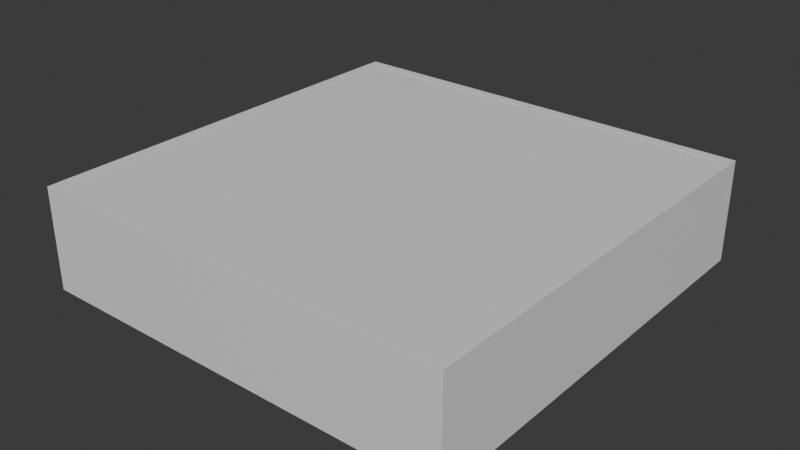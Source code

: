 # Source: map.blend  (saved by Blender 4.1.24; exported with 4.5.12 LTS)
import bpy
from mathutils import Matrix  # noqa: F401  (used for matrix-valued properties, if any)

bpy.ops.wm.read_factory_settings(use_empty=True)
scene = bpy.context.scene
scene.name = 'Scene'

# ---- materials (node trees are filled in below, after node groups)
mat_material_001 = bpy.data.materials.new('Material.001')
mat_material_001.use_transparent_shadow = False

# ---- material node trees
mat_material_001.use_nodes = True; mat_material_001.node_tree.nodes.clear()
_N = mat_material_001.node_tree.nodes; _L = mat_material_001.node_tree.links
n0 = _N.new('ShaderNodeBsdfPrincipled'); n0.name = 'Principled BSDF'; n0.location = (10, 300)
n1 = _N.new('ShaderNodeOutputMaterial'); n1.name = 'Material Output'; n1.location = (300, 300)
_L.new(n0.outputs[0], n1.inputs[0])
n1.is_active_output = True

# ---- world
world_world = bpy.data.worlds.new('World'); scene.world = world_world
world_world.use_nodes = True; world_world.node_tree.nodes.clear()
_N = world_world.node_tree.nodes; _L = world_world.node_tree.links
n0 = _N.new('ShaderNodeOutputWorld'); n0.name = 'World Output'; n0.location = (300, 300)
n1 = _N.new('ShaderNodeBackground'); n1.name = 'Background'; n1.location = (10, 300)
n1.inputs[0].default_value = (0.05088, 0.05088, 0.05088, 1.0)
_L.new(n1.outputs[0], n0.inputs[0])
n0.is_active_output = True
world_world.color = (0.05088, 0.05088, 0.05088)
world_world.use_sun_shadow = False
world_world.sun_shadow_jitter_overblur = 0.0

# ---- meshes
me_plane = bpy.data.meshes.new('Plane')
me_plane.from_pydata([(-0.5256, 0.4993, 0.2257), (-0.5256, 0.4993, -0.02432), (-0.5256, -0.5003, 0.2257), (-0.5256, -0.5003, -0.02432), (-0.5001, -0.5002, -0.02451), (-0.5001, -0.5002, -0.0008434), (-0.5001, 0.4998, -0.02451), (-0.5001, 0.4998, -0.0008434), (0.4999, -0.5002, -0.02451), (0.4999, -0.5002, -0.0008434), (0.4999, 0.4998, -0.02451), (0.4999, 0.4998, -0.0008434), (-0.5006, -0.5003, -0.02432), (-0.5006, -0.5003, 0.2257), (-0.5006, 0.4993, -0.02432), (-0.5006, 0.4993, 0.2257), (0.5, 0.4993, 0.2257), (0.5, 0.4993, -0.02432), (0.5, -0.5003, 0.2257), (0.5, -0.5003, -0.02432), (0.525, -0.5003, -0.02432), (0.525, -0.5003, 0.2257), (0.525, 0.4993, -0.02432), (0.525, 0.4993, 0.2257), (-0.525, -0.5253, 0.2257), (-0.525, -0.5253, -0.02432), (0.5251, -0.5253, 0.2257), (0.5251, -0.5253, -0.02432), (0.5251, -0.5003, -0.02432), (0.5251, -0.5003, 0.2257), (-0.525, -0.5003, -0.02432), (-0.525, -0.5003, 0.2257), (-0.525, 0.5245, 0.2257), (-0.525, 0.5245, -0.02432), (0.5251, 0.5245, 0.2257), (0.5251, 0.5245, -0.02432), (0.5251, 0.4995, -0.02432), (0.5251, 0.4995, 0.2257), (-0.525, 0.4995, -0.02432), (-0.525, 0.4995, 0.2257), (-0.5001, -0.5002, 0.2014), (-0.5001, -0.5002, 0.225), (-0.5001, 0.4998, 0.2014), (-0.5001, 0.4998, 0.225), (0.4999, -0.5002, 0.2014), (0.4999, -0.5002, 0.225), (0.4999, 0.4998, 0.2014), (0.4999, 0.4998, 0.225)], [], [(3, 2, 0, 1), (4, 5, 7, 6), (6, 7, 11, 10), (10, 11, 9, 8), (8, 9, 5, 4), (6, 10, 8, 4), (11, 7, 5, 9), (1, 0, 15, 14), (14, 15, 13, 12), (12, 13, 2, 3), (1, 14, 12, 3), (15, 0, 2, 13), (19, 18, 16, 17), (17, 16, 23, 22), (22, 23, 21, 20), (20, 21, 18, 19), (17, 22, 20, 19), (23, 16, 18, 21), (27, 26, 24, 25), (25, 24, 31, 30), (30, 31, 29, 28), (28, 29, 26, 27), (25, 30, 28, 27), (31, 24, 26, 29), (32, 39, 37, 34), (38, 33, 35, 36), (35, 34, 37, 36), (33, 32, 34, 35), (38, 39, 32, 33), (36, 37, 39, 38), (40, 41, 43, 42), (42, 43, 47, 46), (46, 47, 45, 44), (44, 45, 41, 40), (42, 46, 44, 40), (47, 43, 41, 45)])
_uv = me_plane.uv_layers.new(name='UVMap')
_uv.uv.foreach_set('vector', [0.375, 0.0, 0.625, 0.0, 0.625, 0.25, 0.375, 0.25, 0.375, 0.0, 0.625, 0.0, 0.625, 0.25, 0.375, 0.25, 0.375, 0.25, 0.625, 0.25, 0.625, 0.5, 0.375, 0.5, 0.375, 0.5, 0.625, 0.5, 0.625, 0.75, 0.375, 0.75, 0.375, 0.75, 0.625, 0.75, 0.625, 1.0, 0.375, 1.0, 0.125, 0.5, 0.375, 0.5, 0.375, 0.75, 0.125, 0.75, 0.625, 0.5, 0.875, 0.5, 0.875, 0.75, 0.625, 0.75, 0.375, 0.25, 0.625, 0.25, 0.625, 0.5, 0.375, 0.5, 0.375, 0.5, 0.625, 0.5, 0.625, 0.75, 0.375, 0.75, 0.375, 0.75, 0.625, 0.75, 0.625, 1.0, 0.375, 1.0, 0.125, 0.5, 0.375, 0.5, 0.375, 0.75, 0.125, 0.75, 0.625, 0.5, 0.875, 0.5, 0.875, 0.75, 0.625, 0.75, 0.375, 0.0, 0.625, 0.0, 0.625, 0.25, 0.375, 0.25, 0.375, 0.25, 0.625, 0.25, 0.625, 0.5, 0.375, 0.5, 0.375, 0.5, 0.625, 0.5, 0.625, 0.75, 0.375, 0.75, 0.375, 0.75, 0.625, 0.75, 0.625, 1.0, 0.375, 1.0, 0.125, 0.5, 0.375, 0.5, 0.375, 0.75, 0.125, 0.75, 0.625, 0.5, 0.875, 0.5, 0.875, 0.75, 0.625, 0.75, 0.375, 0.0, 0.625, 0.0, 0.625, 0.25, 0.375, 0.25, 0.375, 0.25, 0.625, 0.25, 0.625, 0.5, 0.375, 0.5, 0.375, 0.5, 0.625, 0.5, 0.625, 0.75, 0.375, 0.75, 0.375, 0.75, 0.625, 0.75, 0.625, 1.0, 0.375, 1.0, 0.125, 0.5, 0.375, 0.5, 0.375, 0.75, 0.125, 0.75, 0.625, 0.5, 0.875, 0.5, 0.875, 0.75, 0.625, 0.75, 0.625, 0.5, 0.875, 0.5, 0.875, 0.75, 0.625, 0.75, 0.125, 0.5, 0.375, 0.5, 0.375, 0.75, 0.125, 0.75, 0.375, 0.75, 0.625, 0.75, 0.625, 1.0, 0.375, 1.0, 0.375, 0.5, 0.625, 0.5, 0.625, 0.75, 0.375, 0.75, 0.375, 0.25, 0.625, 0.25, 0.625, 0.5, 0.375, 0.5, 0.375, 0.0, 0.625, 0.0, 0.625, 0.25, 0.375, 0.25, 0.375, 0.0, 0.625, 0.0, 0.625, 0.25, 0.375, 0.25, 0.375, 0.25, 0.625, 0.25, 0.625, 0.5, 0.375, 0.5, 0.375, 0.5, 0.625, 0.5, 0.625, 0.75, 0.375, 0.75, 0.375, 0.75, 0.625, 0.75, 0.625, 1.0, 0.375, 1.0, 0.125, 0.5, 0.375, 0.5, 0.375, 0.75, 0.125, 0.75, 0.625, 0.5, 0.875, 0.5, 0.875, 0.75, 0.625, 0.75])
me_plane.materials.append(mat_material_001)
me_plane.update()

# ---- objects
ob_plane = bpy.data.objects.new('Plane', me_plane)

# ---- transforms, parenting, visibility, modifiers, constraints
ob_plane.location = (0.0, 0.0, 0.0)
ob_plane.scale = (20.0, 20.0, 20.0)

# ---- collection membership
scene.collection.objects.link(ob_plane)

# ---- scene / render settings (as saved in the file)
scene.frame_start = 1; scene.frame_end = 250; scene.frame_set(1)
scene.render.engine = 'BLENDER_EEVEE_NEXT'
scene.cycles.sampling_pattern = 'TABULATED_SOBOL'
scene.eevee.ray_tracing_options.trace_max_roughness = 0.0
bpy.context.view_layer.update()

# ---- added for rendering (the .blend has no active camera and no usable light): camera, sun
cam_auto = bpy.data.cameras.new('AutoCamera')
cam_auto.lens = 50.0
cam_auto.sensor_width = 36.0
cam_auto.clip_end = 1000.0
ob_auto_camera = bpy.data.objects.new('AutoCamera', cam_auto)
scene.collection.objects.link(ob_auto_camera)
ob_auto_camera.location = (27.8654, -33.4527, 24.3079)
ob_auto_camera.rotation_euler = (1.09748, -7.21219e-08, 0.694738)
scene.camera = ob_auto_camera
light_auto_sun = bpy.data.lights.new('AutoSun', 'SUN')
light_auto_sun.energy = 3.0
light_auto_sun.angle = 0.0523599
ob_auto_sun = bpy.data.objects.new('AutoSun', light_auto_sun)
scene.collection.objects.link(ob_auto_sun)
ob_auto_sun.rotation_euler = (0.872665, 0.174533, 0.523599)
bpy.context.view_layer.update()
